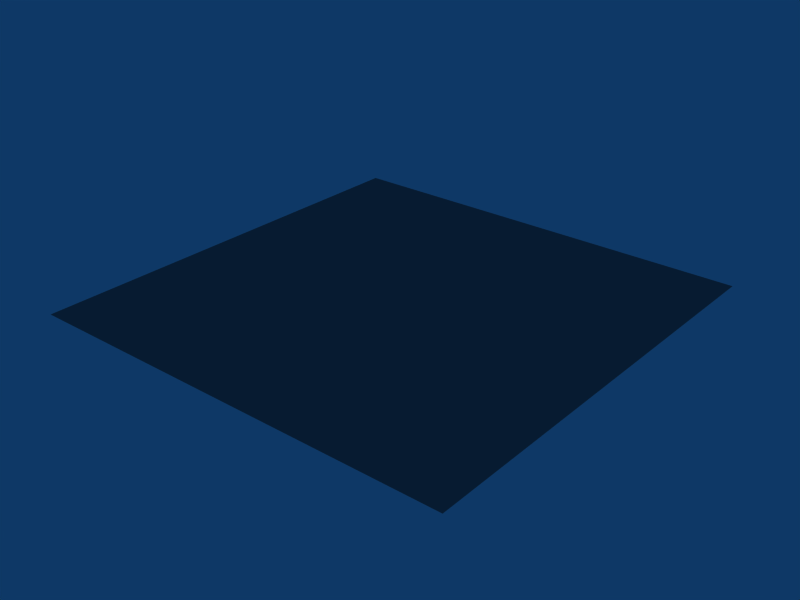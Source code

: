 # Source: chrome.blend  (saved by Blender 2.45.0; exported with 4.5.12 LTS)
import bpy
from mathutils import Matrix  # noqa: F401  (used for matrix-valued properties, if any)

bpy.ops.wm.read_factory_settings(use_empty=True)
scene = bpy.context.scene
scene.name = 'Scene'

# ---- collections
col_collection_1 = bpy.data.collections.new('Collection 1'); scene.collection.children.link(col_collection_1)

# ---- materials (node trees are filled in below, after node groups)
mat_chrome = bpy.data.materials.new('chrome')
mat_chrome.alpha_threshold = 0.0
mat_chrome.diffuse_color = (0.4882, 0.4809, 0.4809, 1.0)
mat_chrome.specular_color = (0.8175, 0.8116, 0.8116)
mat_chrome.roughness = 1.332
mat_chrome.specular_intensity = 0.7355
mat_chrome.line_color = (0.0, 0.0, 0.0, 1.0)

# ---- material node trees

# ---- world
world_world = bpy.data.worlds.new('World'); scene.world = world_world
world_world.color = (0.05656, 0.2208, 0.4)
world_world.use_sun_shadow = False
world_world.sun_shadow_jitter_overblur = 0.0
world_world.cycles.sampling_method = 'MANUAL'
world_world.cycles.sample_map_resolution = 256

# ---- meshes
me_plane = bpy.data.meshes.new('Plane')
me_plane.from_pydata([(1.0, 1.0, 0.0), (1.0, -1.0, 0.0), (-1.0, -1.0, 0.0), (-1.0, 1.0, 0.0)], [], [(0, 3, 2, 1)])
me_plane.materials.append(mat_chrome)
me_plane.use_remesh_preserve_volume = False
me_plane.use_remesh_preserve_attributes = False
me_plane.use_mirror_vertex_groups = False
me_plane.update()

# ---- objects
ob_plane = bpy.data.objects.new('Plane', me_plane)

# ---- transforms, parenting, visibility, modifiers, constraints
ob_plane.location = (0.0, 0.0, 0.0)
ob_plane.lock_rotations_4d = False
ob_plane.empty_display_type = 'ARROWS'
ob_plane.color = (0.0, 0.0, 0.0, 1.0)
ob_plane.lineart.crease_threshold = 0.0

# ---- collection membership
col_collection_1.objects.link(ob_plane)

# ---- scene / render settings (as saved in the file)
scene.frame_start = 1; scene.frame_end = 250; scene.frame_set(1)
scene.render.engine = 'BLENDER_EEVEE_NEXT'
scene.render.image_settings.file_format = 'JPEG'
scene.render.image_settings.color_mode = 'RGB'
scene.render.image_settings.compression = 90
scene.render.resolution_x = 800
scene.render.resolution_y = 600
scene.render.pixel_aspect_x = 100.0
scene.render.pixel_aspect_y = 100.0
scene.render.fps = 25
scene.render.dither_intensity = 0.0
scene.render.use_compositing = False
scene.render.use_sequencer = False
scene.render.bake_margin = 2
scene.render.bake_bias = 0.0
scene.render.use_stamp_time = False
scene.render.use_stamp_date = False
scene.render.use_stamp_frame = False
scene.render.use_stamp_camera = False
scene.render.use_stamp_scene = False
scene.render.use_stamp_filename = False
scene.render.use_stamp_render_time = False
scene.render.stamp_font_size = 0
scene.cycles.use_denoising = False
scene.cycles.samples = 10
scene.cycles.sampling_pattern = 'TABULATED_SOBOL'
scene.cycles.light_sampling_threshold = 0.0
scene.cycles.use_adaptive_sampling = False
scene.cycles.use_light_tree = False
scene.cycles.blur_glossy = 0.0
scene.cycles.volume_bounces = 1
scene.cycles.pixel_filter_type = 'GAUSSIAN'
scene.cycles.sample_clamp_indirect = 0.0
scene.view_settings.view_transform = 'Raw'
bpy.context.view_layer.update()

# ---- added for rendering (the .blend has no active camera): camera
cam_auto = bpy.data.cameras.new('AutoCamera')
cam_auto.lens = 50.0
cam_auto.sensor_width = 36.0
cam_auto.clip_end = 1000.0
ob_auto_camera = bpy.data.objects.new('AutoCamera', cam_auto)
scene.collection.objects.link(ob_auto_camera)
ob_auto_camera.location = (2.61693, -3.14032, 2.09354)
ob_auto_camera.rotation_euler = (1.09748, -7.21219e-08, 0.694738)
scene.camera = ob_auto_camera
bpy.context.view_layer.update()
